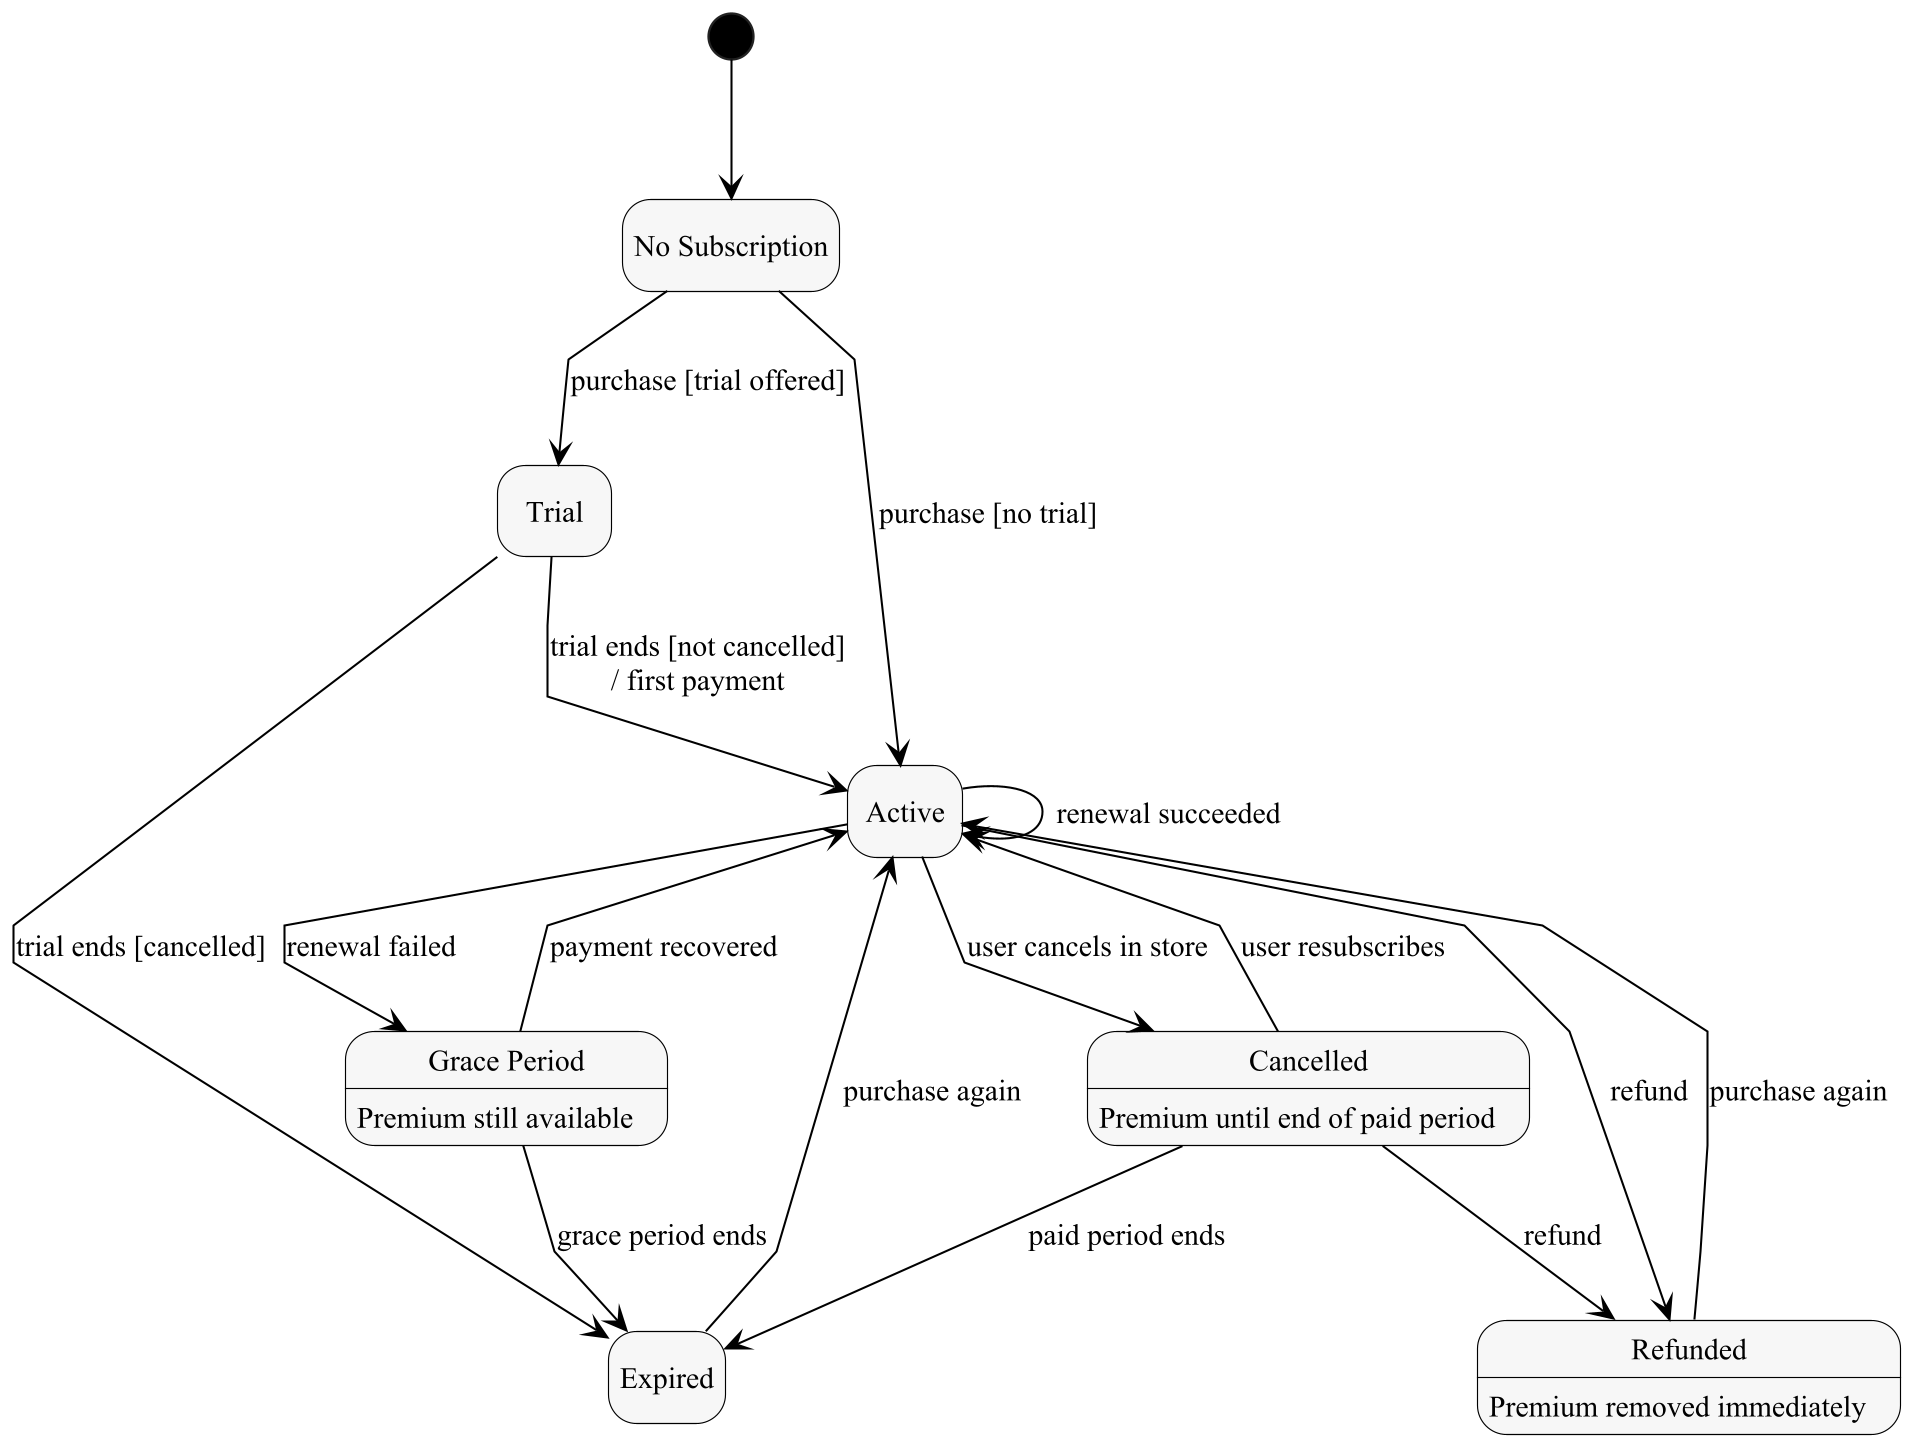

The diagram above was rendered by PlantUML. Its source (embedded in the PNG):
@startuml
!include style.iuml
hide empty description
state "No Subscription" as None
state "Grace Period" as Grace
Grace : Premium still available
state "Cancelled" as Cancelled
Cancelled : Premium until end of paid period
[*] --> None
None --> Trial : purchase [trial offered]
None --> Active : purchase [no trial]
Trial --> Active : trial ends [not cancelled]\n/ first payment
Trial --> Expired : trial ends [cancelled]
Active --> Active : renewal succeeded
Active --> Grace : renewal failed
Grace --> Active : payment recovered
Grace --> Expired : grace period ends
Active --> Cancelled : user cancels in store
Cancelled --> Active : user resubscribes
Cancelled --> Expired : paid period ends
Active --> Refunded : refund
Cancelled --> Refunded : refund
Refunded : Premium removed immediately
Expired --> Active : purchase again
Refunded --> Active : purchase again
@enduml